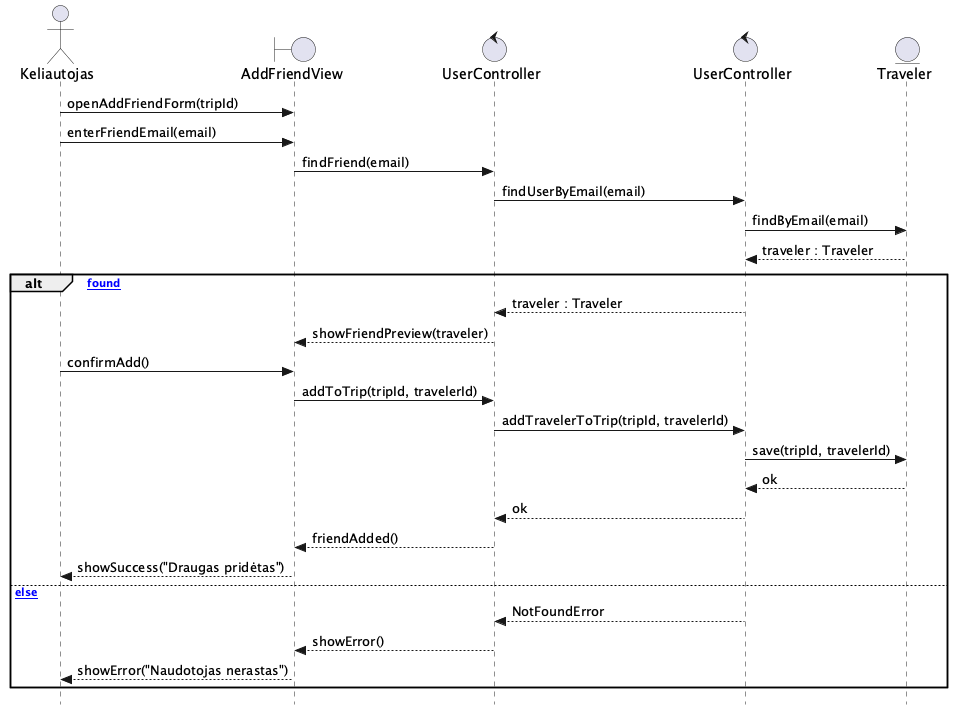

The diagram above was rendered by PlantUML. Its source (embedded in the PNG):
@startuml Prideti_drauga_kaip_keliautoja
skinparam style strictuml

actor Keliautojas as A
boundary AddFriendView as V
control UserController as FEC
control "UserController" as BEC
entity Traveler as E

A -> V : openAddFriendForm(tripId)
A -> V : enterFriendEmail(email)
V -> FEC : findFriend(email)
FEC -> BEC : findUserByEmail(email)
BEC -> E : findByEmail(email)
E --> BEC : traveler : Traveler

alt [friend found]
  BEC --> FEC : traveler : Traveler
  FEC --> V : showFriendPreview(traveler)
  A -> V : confirmAdd()
  V -> FEC : addToTrip(tripId, travelerId)
  FEC -> BEC : addTravelerToTrip(tripId, travelerId)
  BEC -> E : save(tripId, travelerId)
  E --> BEC : ok
  BEC --> FEC : ok
  FEC --> V : friendAdded()
  V --> A : showSuccess("Draugas pridėtas")
else [else]
  BEC --> FEC : NotFoundError
  FEC --> V : showError()
  V --> A : showError("Naudotojas nerastas")
end
@enduml